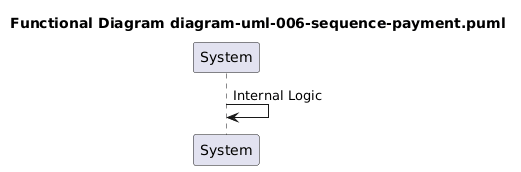

The diagram above was rendered by PlantUML. Its source (embedded in the PNG):
@startuml

title Functional Diagram diagram-uml-006-sequence-payment.puml
participant System
System -> System: Internal Logic
@enduml